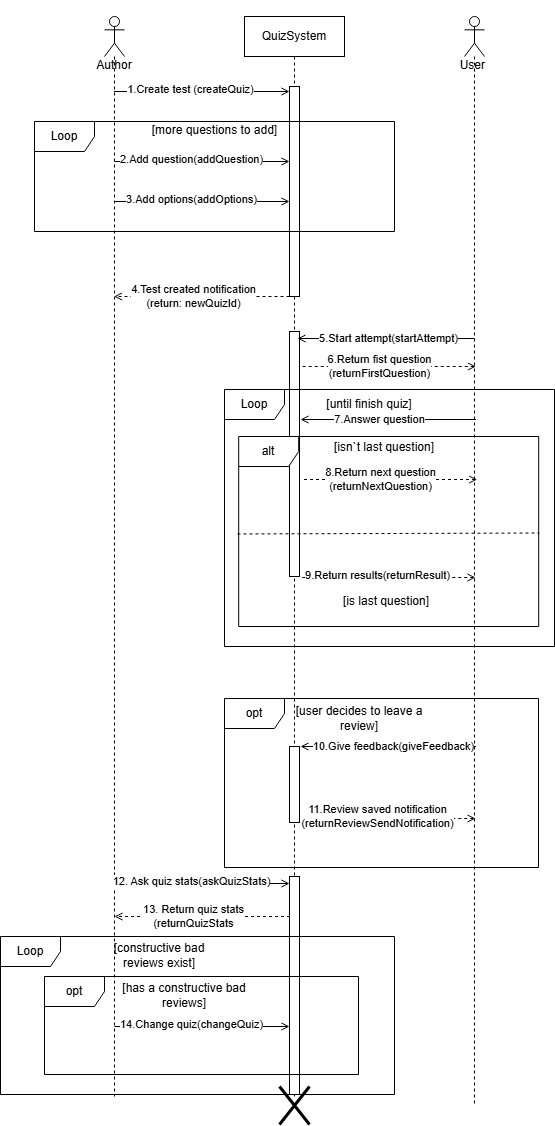

The diagram above was exported from draw.io. Its source (the exported page's mxGraphModel, read from the mxfile embedded in the PNG):
<mxGraphModel dx="1792" dy="1000" grid="1" gridSize="10" guides="1" tooltips="1" connect="1" arrows="1" fold="1" page="1" pageScale="1" pageWidth="827" pageHeight="1169" math="0" shadow="0">
  <root>
    <mxCell id="0" />
    <mxCell id="1" parent="0" />
    <mxCell id="6KVCNyfDqgucqT-3i4Nw-1" value="&lt;div&gt;&lt;span style=&quot;background-color: transparent; color: light-dark(rgb(0, 0, 0), rgb(255, 255, 255));&quot;&gt;&lt;br&gt;&lt;/span&gt;&lt;/div&gt;&lt;div&gt;&lt;span style=&quot;background-color: transparent; color: light-dark(rgb(0, 0, 0), rgb(255, 255, 255));&quot;&gt;&lt;br&gt;&lt;/span&gt;&lt;/div&gt;&lt;div&gt;&lt;span style=&quot;background-color: transparent; color: light-dark(rgb(0, 0, 0), rgb(255, 255, 255));&quot;&gt;&lt;br&gt;&lt;/span&gt;&lt;/div&gt;&lt;div&gt;&lt;span style=&quot;background-color: transparent; color: light-dark(rgb(0, 0, 0), rgb(255, 255, 255));&quot;&gt;&lt;br&gt;&lt;/span&gt;&lt;/div&gt;&lt;div&gt;&lt;span style=&quot;background-color: transparent; color: light-dark(rgb(0, 0, 0), rgb(255, 255, 255));&quot;&gt;Author&lt;/span&gt;&lt;/div&gt;" style="shape=umlLifeline;perimeter=lifelinePerimeter;whiteSpace=wrap;html=1;container=1;dropTarget=0;collapsible=0;recursiveResize=0;outlineConnect=0;portConstraint=eastwest;newEdgeStyle={&quot;curved&quot;:0,&quot;rounded&quot;:0};participant=umlActor;align=center;" vertex="1" parent="1">
      <mxGeometry x="130" y="40" width="20" height="1080" as="geometry" />
    </mxCell>
    <mxCell id="6KVCNyfDqgucqT-3i4Nw-2" value="&lt;div&gt;&lt;br&gt;&lt;/div&gt;&lt;div&gt;&lt;br&gt;&lt;/div&gt;&lt;div&gt;&lt;br&gt;&lt;/div&gt;&lt;div&gt;&lt;br&gt;&lt;/div&gt;User&amp;nbsp;" style="shape=umlLifeline;perimeter=lifelinePerimeter;whiteSpace=wrap;html=1;container=1;dropTarget=0;collapsible=0;recursiveResize=0;outlineConnect=0;portConstraint=eastwest;newEdgeStyle={&quot;curved&quot;:0,&quot;rounded&quot;:0};participant=umlActor;" vertex="1" parent="1">
      <mxGeometry x="490" y="40" width="20" height="1090" as="geometry" />
    </mxCell>
    <mxCell id="6KVCNyfDqgucqT-3i4Nw-3" value="QuizSystem" style="shape=umlLifeline;perimeter=lifelinePerimeter;whiteSpace=wrap;html=1;container=1;dropTarget=0;collapsible=0;recursiveResize=0;outlineConnect=0;portConstraint=eastwest;newEdgeStyle={&quot;curved&quot;:0,&quot;rounded&quot;:0};" vertex="1" parent="1">
      <mxGeometry x="270" y="40" width="100" height="1080" as="geometry" />
    </mxCell>
    <mxCell id="6KVCNyfDqgucqT-3i4Nw-4" value="" style="html=1;points=[[0,0,0,0,5],[0,1,0,0,-5],[1,0,0,0,5],[1,1,0,0,-5]];perimeter=orthogonalPerimeter;outlineConnect=0;targetShapes=umlLifeline;portConstraint=eastwest;newEdgeStyle={&quot;curved&quot;:0,&quot;rounded&quot;:0};" vertex="1" parent="6KVCNyfDqgucqT-3i4Nw-3">
      <mxGeometry x="45" y="70" width="10" height="210" as="geometry" />
    </mxCell>
    <mxCell id="6KVCNyfDqgucqT-3i4Nw-20" value="" style="html=1;points=[[0,0,0,0,5],[0,1,0,0,-5],[1,0,0,0,5],[1,1,0,0,-5]];perimeter=orthogonalPerimeter;outlineConnect=0;targetShapes=umlLifeline;portConstraint=eastwest;newEdgeStyle={&quot;curved&quot;:0,&quot;rounded&quot;:0};" vertex="1" parent="6KVCNyfDqgucqT-3i4Nw-3">
      <mxGeometry x="45" y="315" width="10" height="245" as="geometry" />
    </mxCell>
    <mxCell id="6KVCNyfDqgucqT-3i4Nw-32" value="" style="html=1;points=[[0,0,0,0,5],[0,1,0,0,-5],[1,0,0,0,5],[1,1,0,0,-5]];perimeter=orthogonalPerimeter;outlineConnect=0;targetShapes=umlLifeline;portConstraint=eastwest;newEdgeStyle={&quot;curved&quot;:0,&quot;rounded&quot;:0};" vertex="1" parent="6KVCNyfDqgucqT-3i4Nw-3">
      <mxGeometry x="45" y="730" width="10" height="76" as="geometry" />
    </mxCell>
    <mxCell id="6KVCNyfDqgucqT-3i4Nw-39" value="" style="html=1;points=[[0,0,0,0,5],[0,1,0,0,-5],[1,0,0,0,5],[1,1,0,0,-5]];perimeter=orthogonalPerimeter;outlineConnect=0;targetShapes=umlLifeline;portConstraint=eastwest;newEdgeStyle={&quot;curved&quot;:0,&quot;rounded&quot;:0};" vertex="1" parent="6KVCNyfDqgucqT-3i4Nw-3">
      <mxGeometry x="45" y="860" width="10" height="218" as="geometry" />
    </mxCell>
    <mxCell id="6KVCNyfDqgucqT-3i4Nw-52" value="" style="shape=umlDestroy;whiteSpace=wrap;html=1;strokeWidth=3;targetShapes=umlLifeline;" vertex="1" parent="6KVCNyfDqgucqT-3i4Nw-3">
      <mxGeometry x="35" y="1070" width="30" height="38" as="geometry" />
    </mxCell>
    <mxCell id="6KVCNyfDqgucqT-3i4Nw-5" style="edgeStyle=orthogonalEdgeStyle;rounded=0;orthogonalLoop=1;jettySize=auto;html=1;curved=0;exitX=0;exitY=0;exitDx=0;exitDy=5;exitPerimeter=0;startArrow=open;startFill=0;endArrow=none;endFill=0;" edge="1" parent="1" source="6KVCNyfDqgucqT-3i4Nw-4" target="6KVCNyfDqgucqT-3i4Nw-1">
      <mxGeometry relative="1" as="geometry">
        <Array as="points">
          <mxPoint x="190" y="115" />
          <mxPoint x="190" y="115" />
        </Array>
      </mxGeometry>
    </mxCell>
    <mxCell id="6KVCNyfDqgucqT-3i4Nw-6" value="1.Create test (createQuiz)" style="edgeLabel;html=1;align=center;verticalAlign=middle;resizable=0;points=[];" vertex="1" connectable="0" parent="6KVCNyfDqgucqT-3i4Nw-5">
      <mxGeometry x="0.1365" y="-3" relative="1" as="geometry">
        <mxPoint as="offset" />
      </mxGeometry>
    </mxCell>
    <mxCell id="6KVCNyfDqgucqT-3i4Nw-9" style="edgeStyle=orthogonalEdgeStyle;rounded=0;orthogonalLoop=1;jettySize=auto;html=1;curved=0;exitX=0;exitY=1;exitDx=0;exitDy=-5;exitPerimeter=0;endArrow=open;endFill=0;dashed=1;" edge="1" parent="1">
      <mxGeometry relative="1" as="geometry">
        <mxPoint x="315" y="320" as="sourcePoint" />
        <mxPoint x="139.5" y="320" as="targetPoint" />
        <Array as="points">
          <mxPoint x="180" y="320" />
          <mxPoint x="180" y="320" />
        </Array>
      </mxGeometry>
    </mxCell>
    <mxCell id="6KVCNyfDqgucqT-3i4Nw-10" value="4.Test created notification&lt;div&gt;(return: newQuizId)&lt;/div&gt;" style="edgeLabel;html=1;align=center;verticalAlign=middle;resizable=0;points=[];" vertex="1" connectable="0" parent="6KVCNyfDqgucqT-3i4Nw-9">
      <mxGeometry x="0.4214" y="-1" relative="1" as="geometry">
        <mxPoint x="28" as="offset" />
      </mxGeometry>
    </mxCell>
    <mxCell id="6KVCNyfDqgucqT-3i4Nw-11" style="edgeStyle=orthogonalEdgeStyle;rounded=0;orthogonalLoop=1;jettySize=auto;html=1;curved=0;exitX=0;exitY=0;exitDx=0;exitDy=5;exitPerimeter=0;startArrow=open;startFill=0;endArrow=none;endFill=0;" edge="1" parent="1">
      <mxGeometry relative="1" as="geometry">
        <mxPoint x="315" y="185" as="sourcePoint" />
        <mxPoint x="140" y="185" as="targetPoint" />
        <Array as="points">
          <mxPoint x="190" y="185" />
          <mxPoint x="190" y="185" />
        </Array>
      </mxGeometry>
    </mxCell>
    <mxCell id="6KVCNyfDqgucqT-3i4Nw-12" value="2.Add question(addQuestion)" style="edgeLabel;html=1;align=center;verticalAlign=middle;resizable=0;points=[];" vertex="1" connectable="0" parent="6KVCNyfDqgucqT-3i4Nw-11">
      <mxGeometry x="0.1365" y="-3" relative="1" as="geometry">
        <mxPoint as="offset" />
      </mxGeometry>
    </mxCell>
    <mxCell id="6KVCNyfDqgucqT-3i4Nw-13" style="edgeStyle=orthogonalEdgeStyle;rounded=0;orthogonalLoop=1;jettySize=auto;html=1;curved=0;exitX=0;exitY=0;exitDx=0;exitDy=5;exitPerimeter=0;startArrow=open;startFill=0;endArrow=none;endFill=0;" edge="1" parent="1">
      <mxGeometry relative="1" as="geometry">
        <mxPoint x="315" y="225" as="sourcePoint" />
        <mxPoint x="140" y="225" as="targetPoint" />
        <Array as="points">
          <mxPoint x="190" y="225" />
          <mxPoint x="190" y="225" />
        </Array>
      </mxGeometry>
    </mxCell>
    <mxCell id="6KVCNyfDqgucqT-3i4Nw-14" value="3.Add options(addOptions)" style="edgeLabel;html=1;align=center;verticalAlign=middle;resizable=0;points=[];" vertex="1" connectable="0" parent="6KVCNyfDqgucqT-3i4Nw-13">
      <mxGeometry x="0.1365" y="-3" relative="1" as="geometry">
        <mxPoint as="offset" />
      </mxGeometry>
    </mxCell>
    <mxCell id="6KVCNyfDqgucqT-3i4Nw-15" value="Loop" style="shape=umlFrame;whiteSpace=wrap;html=1;pointerEvents=0;" vertex="1" parent="1">
      <mxGeometry x="60" y="145" width="360" height="110" as="geometry" />
    </mxCell>
    <mxCell id="6KVCNyfDqgucqT-3i4Nw-16" value="[more questions to add]" style="text;html=1;whiteSpace=wrap;strokeColor=none;fillColor=none;align=center;verticalAlign=middle;rounded=0;" vertex="1" parent="1">
      <mxGeometry x="161" y="139" width="159" height="30" as="geometry" />
    </mxCell>
    <mxCell id="6KVCNyfDqgucqT-3i4Nw-17" style="edgeStyle=orthogonalEdgeStyle;rounded=0;orthogonalLoop=1;jettySize=auto;html=1;curved=0;endArrow=open;endFill=0;" edge="1" parent="1">
      <mxGeometry relative="1" as="geometry">
        <mxPoint x="500" y="362" as="sourcePoint" />
        <mxPoint x="323" y="362" as="targetPoint" />
        <Array as="points">
          <mxPoint x="383.5" y="362" />
          <mxPoint x="383.5" y="362" />
        </Array>
      </mxGeometry>
    </mxCell>
    <mxCell id="6KVCNyfDqgucqT-3i4Nw-18" value="5.Start attempt(startAttempt)" style="edgeLabel;html=1;align=center;verticalAlign=middle;resizable=0;points=[];" vertex="1" connectable="0" parent="6KVCNyfDqgucqT-3i4Nw-17">
      <mxGeometry x="0.4214" y="-1" relative="1" as="geometry">
        <mxPoint x="39" as="offset" />
      </mxGeometry>
    </mxCell>
    <mxCell id="6KVCNyfDqgucqT-3i4Nw-21" style="edgeStyle=orthogonalEdgeStyle;rounded=0;orthogonalLoop=1;jettySize=auto;html=1;curved=0;exitX=0;exitY=1;exitDx=0;exitDy=-5;exitPerimeter=0;endArrow=none;endFill=0;dashed=1;startArrow=open;startFill=0;" edge="1" parent="1">
      <mxGeometry relative="1" as="geometry">
        <mxPoint x="501.5" y="390" as="sourcePoint" />
        <mxPoint x="326" y="390" as="targetPoint" />
        <Array as="points">
          <mxPoint x="366.5" y="390" />
          <mxPoint x="366.5" y="390" />
        </Array>
      </mxGeometry>
    </mxCell>
    <mxCell id="6KVCNyfDqgucqT-3i4Nw-22" value="6.Return fist question&lt;div&gt;(returnFirstQuestion)&lt;/div&gt;" style="edgeLabel;html=1;align=center;verticalAlign=middle;resizable=0;points=[];" vertex="1" connectable="0" parent="6KVCNyfDqgucqT-3i4Nw-21">
      <mxGeometry x="0.4214" y="-1" relative="1" as="geometry">
        <mxPoint x="28" as="offset" />
      </mxGeometry>
    </mxCell>
    <mxCell id="6KVCNyfDqgucqT-3i4Nw-26" style="edgeStyle=orthogonalEdgeStyle;rounded=0;orthogonalLoop=1;jettySize=auto;html=1;curved=0;exitX=0;exitY=1;exitDx=0;exitDy=-5;exitPerimeter=0;endArrow=open;endFill=0;" edge="1" parent="1">
      <mxGeometry relative="1" as="geometry">
        <mxPoint x="501.5" y="443" as="sourcePoint" />
        <mxPoint x="326" y="443" as="targetPoint" />
        <Array as="points">
          <mxPoint x="366.5" y="443" />
          <mxPoint x="366.5" y="443" />
        </Array>
      </mxGeometry>
    </mxCell>
    <mxCell id="6KVCNyfDqgucqT-3i4Nw-27" value="7.Answer question" style="edgeLabel;html=1;align=center;verticalAlign=middle;resizable=0;points=[];" vertex="1" connectable="0" parent="6KVCNyfDqgucqT-3i4Nw-26">
      <mxGeometry x="0.4214" y="-1" relative="1" as="geometry">
        <mxPoint x="28" as="offset" />
      </mxGeometry>
    </mxCell>
    <mxCell id="6KVCNyfDqgucqT-3i4Nw-28" value="Loop" style="shape=umlFrame;whiteSpace=wrap;html=1;pointerEvents=0;" vertex="1" parent="1">
      <mxGeometry x="250" y="413" width="330" height="257" as="geometry" />
    </mxCell>
    <mxCell id="6KVCNyfDqgucqT-3i4Nw-29" value="[until finish quiz]" style="text;html=1;whiteSpace=wrap;strokeColor=none;fillColor=none;align=center;verticalAlign=middle;rounded=0;" vertex="1" parent="1">
      <mxGeometry x="340" y="413" width="110" height="30" as="geometry" />
    </mxCell>
    <mxCell id="6KVCNyfDqgucqT-3i4Nw-30" style="edgeStyle=orthogonalEdgeStyle;rounded=0;orthogonalLoop=1;jettySize=auto;html=1;curved=0;exitX=0;exitY=0;exitDx=0;exitDy=5;exitPerimeter=0;startArrow=open;startFill=0;endArrow=none;endFill=0;dashed=1;" edge="1" parent="1">
      <mxGeometry relative="1" as="geometry">
        <mxPoint x="501" y="601" as="sourcePoint" />
        <mxPoint x="326" y="601" as="targetPoint" />
        <Array as="points">
          <mxPoint x="376" y="601" />
          <mxPoint x="376" y="601" />
        </Array>
      </mxGeometry>
    </mxCell>
    <mxCell id="6KVCNyfDqgucqT-3i4Nw-31" value="9.Return results(returnResult)" style="edgeLabel;html=1;align=center;verticalAlign=middle;resizable=0;points=[];" vertex="1" connectable="0" parent="6KVCNyfDqgucqT-3i4Nw-30">
      <mxGeometry x="0.1365" y="-3" relative="1" as="geometry">
        <mxPoint as="offset" />
      </mxGeometry>
    </mxCell>
    <mxCell id="6KVCNyfDqgucqT-3i4Nw-33" style="edgeStyle=orthogonalEdgeStyle;rounded=0;orthogonalLoop=1;jettySize=auto;html=1;curved=0;exitX=0;exitY=1;exitDx=0;exitDy=-5;exitPerimeter=0;endArrow=open;endFill=0;" edge="1" parent="1">
      <mxGeometry relative="1" as="geometry">
        <mxPoint x="501.5" y="770" as="sourcePoint" />
        <mxPoint x="326" y="770" as="targetPoint" />
        <Array as="points">
          <mxPoint x="366.5" y="770" />
          <mxPoint x="366.5" y="770" />
        </Array>
      </mxGeometry>
    </mxCell>
    <mxCell id="6KVCNyfDqgucqT-3i4Nw-34" value="10.Give feedback(giveFeedback)" style="edgeLabel;html=1;align=center;verticalAlign=middle;resizable=0;points=[];" vertex="1" connectable="0" parent="6KVCNyfDqgucqT-3i4Nw-33">
      <mxGeometry x="0.4214" y="-1" relative="1" as="geometry">
        <mxPoint x="42" as="offset" />
      </mxGeometry>
    </mxCell>
    <mxCell id="6KVCNyfDqgucqT-3i4Nw-35" style="edgeStyle=orthogonalEdgeStyle;rounded=0;orthogonalLoop=1;jettySize=auto;html=1;curved=0;exitX=0;exitY=0;exitDx=0;exitDy=5;exitPerimeter=0;startArrow=open;startFill=0;endArrow=none;endFill=0;dashed=1;" edge="1" parent="1">
      <mxGeometry relative="1" as="geometry">
        <mxPoint x="501" y="842" as="sourcePoint" />
        <mxPoint x="326" y="842" as="targetPoint" />
        <Array as="points">
          <mxPoint x="376" y="842" />
          <mxPoint x="376" y="842" />
        </Array>
      </mxGeometry>
    </mxCell>
    <mxCell id="6KVCNyfDqgucqT-3i4Nw-36" value="11.Review saved notification&lt;div&gt;(returnReviewSendNotification)&lt;/div&gt;" style="edgeLabel;html=1;align=center;verticalAlign=middle;resizable=0;points=[];" vertex="1" connectable="0" parent="6KVCNyfDqgucqT-3i4Nw-35">
      <mxGeometry x="0.1365" y="-3" relative="1" as="geometry">
        <mxPoint as="offset" />
      </mxGeometry>
    </mxCell>
    <mxCell id="6KVCNyfDqgucqT-3i4Nw-37" value="opt" style="shape=umlFrame;whiteSpace=wrap;html=1;pointerEvents=0;" vertex="1" parent="1">
      <mxGeometry x="250" y="722" width="314" height="169" as="geometry" />
    </mxCell>
    <mxCell id="6KVCNyfDqgucqT-3i4Nw-38" value="[user decides to leave a review]" style="text;html=1;whiteSpace=wrap;strokeColor=none;fillColor=none;align=center;verticalAlign=middle;rounded=0;" vertex="1" parent="1">
      <mxGeometry x="320" y="722" width="130" height="39" as="geometry" />
    </mxCell>
    <mxCell id="6KVCNyfDqgucqT-3i4Nw-40" style="edgeStyle=orthogonalEdgeStyle;rounded=0;orthogonalLoop=1;jettySize=auto;html=1;curved=0;exitX=0;exitY=0;exitDx=0;exitDy=5;exitPerimeter=0;startArrow=open;startFill=0;endArrow=none;endFill=0;" edge="1" parent="1">
      <mxGeometry relative="1" as="geometry">
        <mxPoint x="315" y="907" as="sourcePoint" />
        <mxPoint x="140" y="907" as="targetPoint" />
        <Array as="points">
          <mxPoint x="190" y="907" />
          <mxPoint x="190" y="907" />
        </Array>
      </mxGeometry>
    </mxCell>
    <mxCell id="6KVCNyfDqgucqT-3i4Nw-41" value="12. Ask quiz stats(askQuizStats)" style="edgeLabel;html=1;align=center;verticalAlign=middle;resizable=0;points=[];" vertex="1" connectable="0" parent="6KVCNyfDqgucqT-3i4Nw-40">
      <mxGeometry x="0.1365" y="-3" relative="1" as="geometry">
        <mxPoint as="offset" />
      </mxGeometry>
    </mxCell>
    <mxCell id="6KVCNyfDqgucqT-3i4Nw-42" style="edgeStyle=orthogonalEdgeStyle;rounded=0;orthogonalLoop=1;jettySize=auto;html=1;curved=0;exitX=0;exitY=1;exitDx=0;exitDy=-5;exitPerimeter=0;endArrow=open;endFill=0;dashed=1;" edge="1" parent="1">
      <mxGeometry relative="1" as="geometry">
        <mxPoint x="315.5" y="940" as="sourcePoint" />
        <mxPoint x="140" y="940" as="targetPoint" />
        <Array as="points">
          <mxPoint x="180.5" y="940" />
          <mxPoint x="180.5" y="940" />
        </Array>
      </mxGeometry>
    </mxCell>
    <mxCell id="6KVCNyfDqgucqT-3i4Nw-43" value="13. Return quiz stats&lt;div&gt;(returnQuizStats&lt;/div&gt;" style="edgeLabel;html=1;align=center;verticalAlign=middle;resizable=0;points=[];" vertex="1" connectable="0" parent="6KVCNyfDqgucqT-3i4Nw-42">
      <mxGeometry x="0.4214" y="-1" relative="1" as="geometry">
        <mxPoint x="28" as="offset" />
      </mxGeometry>
    </mxCell>
    <mxCell id="6KVCNyfDqgucqT-3i4Nw-44" style="edgeStyle=orthogonalEdgeStyle;rounded=0;orthogonalLoop=1;jettySize=auto;html=1;curved=0;exitX=0;exitY=0;exitDx=0;exitDy=5;exitPerimeter=0;startArrow=open;startFill=0;endArrow=none;endFill=0;" edge="1" parent="1">
      <mxGeometry relative="1" as="geometry">
        <mxPoint x="315" y="1050" as="sourcePoint" />
        <mxPoint x="140" y="1050" as="targetPoint" />
        <Array as="points">
          <mxPoint x="190" y="1050" />
          <mxPoint x="190" y="1050" />
        </Array>
      </mxGeometry>
    </mxCell>
    <mxCell id="6KVCNyfDqgucqT-3i4Nw-45" value="14.Change quiz(changeQuiz)" style="edgeLabel;html=1;align=center;verticalAlign=middle;resizable=0;points=[];" vertex="1" connectable="0" parent="6KVCNyfDqgucqT-3i4Nw-44">
      <mxGeometry x="0.1365" y="-3" relative="1" as="geometry">
        <mxPoint as="offset" />
      </mxGeometry>
    </mxCell>
    <mxCell id="6KVCNyfDqgucqT-3i4Nw-47" value="opt" style="shape=umlFrame;whiteSpace=wrap;html=1;pointerEvents=0;" vertex="1" parent="1">
      <mxGeometry x="70" y="1000" width="314" height="98" as="geometry" />
    </mxCell>
    <mxCell id="6KVCNyfDqgucqT-3i4Nw-48" value="[has a constructive bad reviews]" style="text;html=1;whiteSpace=wrap;strokeColor=none;fillColor=none;align=center;verticalAlign=middle;rounded=0;" vertex="1" parent="1">
      <mxGeometry x="130" y="1000" width="160" height="38" as="geometry" />
    </mxCell>
    <mxCell id="6KVCNyfDqgucqT-3i4Nw-49" value="Loop" style="shape=umlFrame;whiteSpace=wrap;html=1;pointerEvents=0;" vertex="1" parent="1">
      <mxGeometry x="26" y="960" width="394" height="158" as="geometry" />
    </mxCell>
    <mxCell id="6KVCNyfDqgucqT-3i4Nw-51" value="[constructive bad reviews exist]" style="text;html=1;whiteSpace=wrap;strokeColor=none;fillColor=none;align=center;verticalAlign=middle;rounded=0;" vertex="1" parent="1">
      <mxGeometry x="130" y="960" width="110" height="38" as="geometry" />
    </mxCell>
    <mxCell id="6KVCNyfDqgucqT-3i4Nw-55" style="edgeStyle=orthogonalEdgeStyle;rounded=0;orthogonalLoop=1;jettySize=auto;html=1;curved=0;exitX=0;exitY=1;exitDx=0;exitDy=-5;exitPerimeter=0;endArrow=none;endFill=0;dashed=1;startArrow=open;startFill=0;" edge="1" parent="1">
      <mxGeometry relative="1" as="geometry">
        <mxPoint x="502.75" y="503" as="sourcePoint" />
        <mxPoint x="327.25" y="503" as="targetPoint" />
        <Array as="points">
          <mxPoint x="367.75" y="503" />
          <mxPoint x="367.75" y="503" />
        </Array>
      </mxGeometry>
    </mxCell>
    <mxCell id="6KVCNyfDqgucqT-3i4Nw-56" value="8.Return next question&lt;div&gt;(returnNextQuestion)&lt;/div&gt;" style="edgeLabel;html=1;align=center;verticalAlign=middle;resizable=0;points=[];" vertex="1" connectable="0" parent="6KVCNyfDqgucqT-3i4Nw-55">
      <mxGeometry x="0.4214" y="-1" relative="1" as="geometry">
        <mxPoint x="28" as="offset" />
      </mxGeometry>
    </mxCell>
    <mxCell id="6KVCNyfDqgucqT-3i4Nw-58" value="alt" style="shape=umlFrame;whiteSpace=wrap;html=1;pointerEvents=0;" vertex="1" parent="1">
      <mxGeometry x="264.2" y="460" width="300" height="190" as="geometry" />
    </mxCell>
    <mxCell id="6KVCNyfDqgucqT-3i4Nw-59" value="" style="endArrow=none;dashed=1;html=1;rounded=0;exitX=-0.004;exitY=0.513;exitDx=0;exitDy=0;exitPerimeter=0;entryX=1.002;entryY=0.508;entryDx=0;entryDy=0;entryPerimeter=0;" edge="1" parent="1" source="6KVCNyfDqgucqT-3i4Nw-58" target="6KVCNyfDqgucqT-3i4Nw-58">
      <mxGeometry width="50" height="50" relative="1" as="geometry">
        <mxPoint x="394.2" y="570" as="sourcePoint" />
        <mxPoint x="404.2" y="560" as="targetPoint" />
      </mxGeometry>
    </mxCell>
    <mxCell id="6KVCNyfDqgucqT-3i4Nw-60" value="[is last question]" style="text;html=1;whiteSpace=wrap;strokeColor=none;fillColor=none;align=center;verticalAlign=middle;rounded=0;" vertex="1" parent="1">
      <mxGeometry x="364.2" y="610" width="95.8" height="30" as="geometry" />
    </mxCell>
    <mxCell id="6KVCNyfDqgucqT-3i4Nw-62" value="[isn`t last question]" style="text;html=1;whiteSpace=wrap;strokeColor=none;fillColor=none;align=center;verticalAlign=middle;rounded=0;" vertex="1" parent="1">
      <mxGeometry x="355.2" y="456" width="110" height="30" as="geometry" />
    </mxCell>
  </root>
</mxGraphModel>